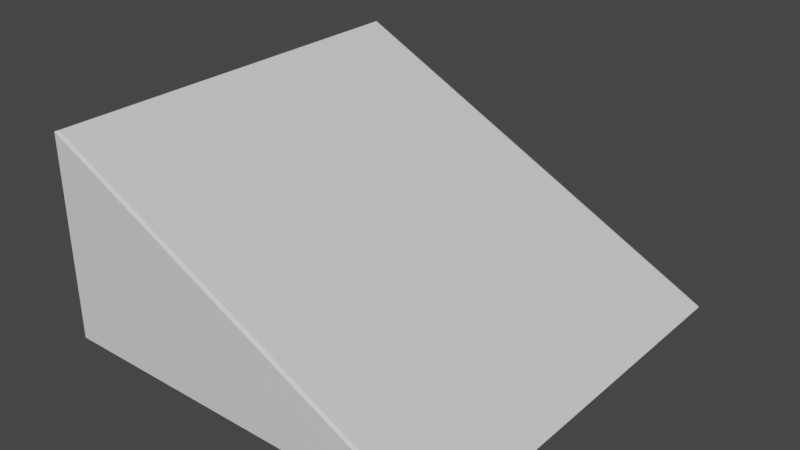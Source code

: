 # Source: 2x2x1SlopedBrick.blend  (saved by Blender 2.93.21; exported with 4.5.12 LTS)
import bpy
from mathutils import Matrix  # noqa: F401  (used for matrix-valued properties, if any)

bpy.ops.wm.read_factory_settings(use_empty=True)
scene = bpy.context.scene
scene.name = 'Scene'

# ---- collections
col_collection = bpy.data.collections.new('Collection'); scene.collection.children.link(col_collection)

# ---- materials (node trees are filled in below, after node groups)
mat_material = bpy.data.materials.new('Material')
mat_material.alpha_threshold = 0.0
mat_material.use_transparent_shadow = False
mat_material.line_color = (0.0, 0.0, 0.0, 1.0)

# ---- material node trees
mat_material.use_nodes = True; mat_material.node_tree.nodes.clear()
_N = mat_material.node_tree.nodes; _L = mat_material.node_tree.links
n0 = _N.new('ShaderNodeOutputMaterial'); n0.name = 'Material Output'; n0.location = (300, 300)
n1 = _N.new('ShaderNodeBsdfPrincipled'); n1.name = 'Principled BSDF'; n1.location = (10, 300)
n1.distribution = 'GGX'
n1.subsurface_method = 'BURLEY'
n1.inputs[2].default_value = 0.4
n1.inputs[3].default_value = 1.45
n1.inputs[27].default_value = (0.0, 0.0, 0.0, 1.0)
n1.inputs[28].default_value = 1.0
_L.new(n1.outputs[0], n0.inputs[0])
n0.is_active_output = True

# ---- world
world_world = bpy.data.worlds.new('World'); scene.world = world_world
world_world.use_nodes = True; world_world.node_tree.nodes.clear()
_N = world_world.node_tree.nodes; _L = world_world.node_tree.links
n0 = _N.new('ShaderNodeOutputWorld'); n0.name = 'World Output'; n0.location = (300, 300)
n1 = _N.new('ShaderNodeBackground'); n1.name = 'Background'; n1.location = (10, 300)
n1.inputs[0].default_value = (0.05088, 0.05088, 0.05088, 1.0)
_L.new(n1.outputs[0], n0.inputs[0])
n0.is_active_output = True
world_world.color = (0.05088, 0.05088, 0.05088)
world_world.use_sun_shadow = False
world_world.sun_shadow_jitter_overblur = 0.0

# ---- meshes
me_cube = bpy.data.meshes.new('Cube')
me_cube.from_pydata([(-1.0, 1.0, -1.0), (-1.0, -1.0, -1.0), (0.9891, 0.9846, -0.9891), (0.9825, 1.0, -1.0), (0.9891, -0.9846, -0.9891), (0.9825, -1.0, -1.0), (-0.9891, 0.9846, 0.9891), (-1.0, 1.0, 0.9825), (-0.9891, -0.9846, 0.9891), (-1.0, -1.0, 0.9825)], [], [(2, 6, 8, 4), (1, 9, 7, 0), (0, 7, 3), (9, 1, 5), (3, 7, 6, 2), (9, 5, 4, 8), (8, 6, 7, 9), (5, 3, 2, 4), (0, 3, 5, 1)])
_uv = me_cube.uv_layers.new(name='UVMap')
_uv.uv.foreach_set('vector', [0.3764, 0.5, 0.6236, 0.25, 0.6236, 0.005461, 0.3764, 0.7445, 0.375, 0.0, 0.6228, 0.0, 0.6228, 0.25, 0.375, 0.25, 0.375, 0.25, 0.6228, 0.25, 0.375, 0.4978, 0.6206, 0.006576, 0.125, 0.75, 0.3728, 0.75, 0.375, 0.4978, 0.6228, 0.25, 0.6236, 0.25, 0.3764, 0.5, 0.6206, 0.006576, 0.3728, 0.75, 0.3764, 0.7445, 0.6236, 0.005461, 0.6236, 0.005461, 0.6236, 0.25, 0.6228, 0.25, 0.6228, 0.0, 0.3728, 0.75, 0.3728, 0.5, 0.3764, 0.5, 0.3764, 0.7445, 0.125, 0.5, 0.3728, 0.5, 0.3728, 0.75, 0.125, 0.75])
me_cube.materials.append(mat_material)
me_cube.use_remesh_preserve_volume = False
me_cube.use_remesh_preserve_attributes = False
me_cube.use_mirror_vertex_groups = False
me_cube.update()

# ---- objects
ob_cube = bpy.data.objects.new('Cube', me_cube)

# ---- transforms, parenting, visibility, modifiers, constraints
ob_cube.location = (0.0, 0.0, 0.0)
ob_cube.scale = (0.2, 0.2, 0.1)
ob_cube.lock_rotations_4d = False
ob_cube.empty_display_type = 'ARROWS'
ob_cube.lineart.crease_threshold = 0.0

# ---- collection membership
col_collection.objects.link(ob_cube)

# ---- scene / render settings (as saved in the file)
scene.frame_start = 1; scene.frame_end = 250; scene.frame_set(1)
scene.render.engine = 'BLENDER_EEVEE_NEXT'
scene.cycles.use_denoising = False
scene.cycles.samples = 128
scene.cycles.sampling_pattern = 'TABULATED_SOBOL'
scene.cycles.use_adaptive_sampling = False
scene.cycles.use_light_tree = False
scene.view_settings.view_transform = 'Filmic'
bpy.context.view_layer.update()

# ---- added for rendering (the .blend has no active camera and no usable light): camera, sun
cam_auto = bpy.data.cameras.new('AutoCamera')
cam_auto.lens = 50.0
cam_auto.sensor_width = 36.0
cam_auto.clip_end = 1000.0
ob_auto_camera = bpy.data.objects.new('AutoCamera', cam_auto)
scene.collection.objects.link(ob_auto_camera)
ob_auto_camera.location = (0.552367, -0.664148, 0.442221)
ob_auto_camera.rotation_euler = (1.09748, -7.21219e-08, 0.694738)
scene.camera = ob_auto_camera
light_auto_sun = bpy.data.lights.new('AutoSun', 'SUN')
light_auto_sun.energy = 3.0
light_auto_sun.angle = 0.0523599
ob_auto_sun = bpy.data.objects.new('AutoSun', light_auto_sun)
scene.collection.objects.link(ob_auto_sun)
ob_auto_sun.rotation_euler = (0.872665, 0.174533, 0.523599)
bpy.context.view_layer.update()

